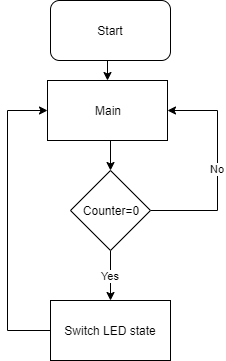

The diagram above was exported from draw.io. Its source (the exported page's mxGraphModel, read from the mxfile embedded in the PNG):
<mxGraphModel dx="1168" dy="669" grid="1" gridSize="10" guides="1" tooltips="1" connect="1" arrows="1" fold="1" page="1" pageScale="1" pageWidth="827" pageHeight="1169" math="0" shadow="0">
  <root>
    <mxCell id="0" />
    <mxCell id="1" parent="0" />
    <mxCell id="Eqy3HOwbrZgpEKAWN2_D-3" style="edgeStyle=orthogonalEdgeStyle;rounded=0;orthogonalLoop=1;jettySize=auto;html=1;exitX=0.5;exitY=1;exitDx=0;exitDy=0;entryX=0.5;entryY=0;entryDx=0;entryDy=0;" edge="1" parent="1" source="Eqy3HOwbrZgpEKAWN2_D-1" target="Eqy3HOwbrZgpEKAWN2_D-2">
      <mxGeometry relative="1" as="geometry" />
    </mxCell>
    <mxCell id="Eqy3HOwbrZgpEKAWN2_D-1" value="Start" style="rounded=1;whiteSpace=wrap;html=1;" vertex="1" parent="1">
      <mxGeometry x="353" y="20" width="120" height="60" as="geometry" />
    </mxCell>
    <mxCell id="Eqy3HOwbrZgpEKAWN2_D-9" style="edgeStyle=orthogonalEdgeStyle;rounded=0;orthogonalLoop=1;jettySize=auto;html=1;exitX=0.5;exitY=1;exitDx=0;exitDy=0;entryX=0.5;entryY=0;entryDx=0;entryDy=0;" edge="1" parent="1" source="Eqy3HOwbrZgpEKAWN2_D-2" target="Eqy3HOwbrZgpEKAWN2_D-4">
      <mxGeometry relative="1" as="geometry" />
    </mxCell>
    <mxCell id="Eqy3HOwbrZgpEKAWN2_D-2" value="Main" style="rounded=0;whiteSpace=wrap;html=1;" vertex="1" parent="1">
      <mxGeometry x="350" y="100" width="120" height="60" as="geometry" />
    </mxCell>
    <mxCell id="Eqy3HOwbrZgpEKAWN2_D-5" value="No" style="edgeStyle=orthogonalEdgeStyle;rounded=0;orthogonalLoop=1;jettySize=auto;html=1;exitX=1;exitY=0.5;exitDx=0;exitDy=0;entryX=1;entryY=0.5;entryDx=0;entryDy=0;" edge="1" parent="1" source="Eqy3HOwbrZgpEKAWN2_D-4" target="Eqy3HOwbrZgpEKAWN2_D-2">
      <mxGeometry relative="1" as="geometry">
        <Array as="points">
          <mxPoint x="520" y="230" />
          <mxPoint x="520" y="130" />
        </Array>
      </mxGeometry>
    </mxCell>
    <mxCell id="Eqy3HOwbrZgpEKAWN2_D-6" value="Yes" style="edgeStyle=orthogonalEdgeStyle;rounded=0;orthogonalLoop=1;jettySize=auto;html=1;exitX=0.5;exitY=1;exitDx=0;exitDy=0;entryX=0.5;entryY=0;entryDx=0;entryDy=0;" edge="1" parent="1" source="Eqy3HOwbrZgpEKAWN2_D-4" target="Eqy3HOwbrZgpEKAWN2_D-7">
      <mxGeometry relative="1" as="geometry">
        <mxPoint x="413" y="320" as="targetPoint" />
      </mxGeometry>
    </mxCell>
    <mxCell id="Eqy3HOwbrZgpEKAWN2_D-4" value="Counter=0" style="rhombus;whiteSpace=wrap;html=1;" vertex="1" parent="1">
      <mxGeometry x="373" y="190" width="80" height="80" as="geometry" />
    </mxCell>
    <mxCell id="Eqy3HOwbrZgpEKAWN2_D-10" style="edgeStyle=orthogonalEdgeStyle;rounded=0;orthogonalLoop=1;jettySize=auto;html=1;exitX=0;exitY=0.5;exitDx=0;exitDy=0;entryX=0;entryY=0.5;entryDx=0;entryDy=0;" edge="1" parent="1" source="Eqy3HOwbrZgpEKAWN2_D-7" target="Eqy3HOwbrZgpEKAWN2_D-2">
      <mxGeometry relative="1" as="geometry">
        <Array as="points">
          <mxPoint x="310" y="350" />
          <mxPoint x="310" y="130" />
        </Array>
      </mxGeometry>
    </mxCell>
    <mxCell id="Eqy3HOwbrZgpEKAWN2_D-7" value="Switch LED state" style="rounded=0;whiteSpace=wrap;html=1;" vertex="1" parent="1">
      <mxGeometry x="353" y="320" width="120" height="60" as="geometry" />
    </mxCell>
  </root>
</mxGraphModel>